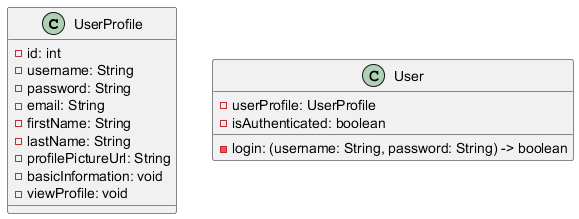

The diagram above was rendered by PlantUML. Its source (embedded in the PNG):
@startuml
   class UserProfile {
       - id: int
       - username: String
       - password: String
       - email: String
       - firstName: String
       - lastName: String
       - profilePictureUrl: String
       - basicInformation: void
       - viewProfile: void
   }

   class User {
       - userProfile: UserProfile
       - isAuthenticated: boolean
       - login: (username: String, password: String) -> boolean
   }
   @enduml